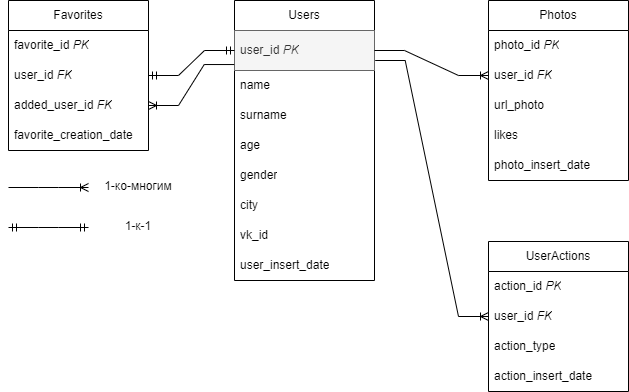

The diagram above was exported from draw.io. Its source (the exported page's mxGraphModel, read from the mxfile embedded in the PNG):
<mxGraphModel dx="1290" dy="542" grid="0" gridSize="10" guides="1" tooltips="1" connect="1" arrows="1" fold="1" page="0" pageScale="1" pageWidth="3300" pageHeight="4681" math="0" shadow="0">
  <root>
    <mxCell id="0" />
    <mxCell id="1" parent="0" />
    <mxCell id="h3TQ16VrkKnIycUdb-QE-1" value="Users" style="swimlane;fontStyle=0;childLayout=stackLayout;horizontal=1;startSize=30;horizontalStack=0;resizeParent=1;resizeParentMax=0;resizeLast=0;collapsible=1;marginBottom=0;whiteSpace=wrap;html=1;" parent="1" vertex="1">
      <mxGeometry x="406" y="40" width="140" height="280" as="geometry" />
    </mxCell>
    <mxCell id="h3TQ16VrkKnIycUdb-QE-2" value="user_id&amp;nbsp;&lt;i&gt;PK&lt;/i&gt;" style="text;strokeColor=#666666;fillColor=#f5f5f5;align=left;verticalAlign=middle;spacingLeft=4;spacingRight=4;overflow=hidden;points=[[0,0.5],[1,0.5]];portConstraint=eastwest;rotatable=0;whiteSpace=wrap;html=1;fontColor=#333333;" parent="h3TQ16VrkKnIycUdb-QE-1" vertex="1">
      <mxGeometry y="30" width="140" height="40" as="geometry" />
    </mxCell>
    <mxCell id="h3TQ16VrkKnIycUdb-QE-3" value="name" style="text;strokeColor=none;fillColor=none;align=left;verticalAlign=middle;spacingLeft=4;spacingRight=4;overflow=hidden;points=[[0,0.5],[1,0.5]];portConstraint=eastwest;rotatable=0;whiteSpace=wrap;html=1;" parent="h3TQ16VrkKnIycUdb-QE-1" vertex="1">
      <mxGeometry y="70" width="140" height="30" as="geometry" />
    </mxCell>
    <mxCell id="h3TQ16VrkKnIycUdb-QE-4" value="surname" style="text;strokeColor=none;fillColor=none;align=left;verticalAlign=middle;spacingLeft=4;spacingRight=4;overflow=hidden;points=[[0,0.5],[1,0.5]];portConstraint=eastwest;rotatable=0;whiteSpace=wrap;html=1;" parent="h3TQ16VrkKnIycUdb-QE-1" vertex="1">
      <mxGeometry y="100" width="140" height="30" as="geometry" />
    </mxCell>
    <mxCell id="h3TQ16VrkKnIycUdb-QE-5" value="age" style="text;strokeColor=none;fillColor=none;align=left;verticalAlign=middle;spacingLeft=4;spacingRight=4;overflow=hidden;points=[[0,0.5],[1,0.5]];portConstraint=eastwest;rotatable=0;whiteSpace=wrap;html=1;" parent="h3TQ16VrkKnIycUdb-QE-1" vertex="1">
      <mxGeometry y="130" width="140" height="30" as="geometry" />
    </mxCell>
    <mxCell id="h3TQ16VrkKnIycUdb-QE-6" value="gender" style="text;strokeColor=none;fillColor=none;align=left;verticalAlign=middle;spacingLeft=4;spacingRight=4;overflow=hidden;points=[[0,0.5],[1,0.5]];portConstraint=eastwest;rotatable=0;whiteSpace=wrap;html=1;" parent="h3TQ16VrkKnIycUdb-QE-1" vertex="1">
      <mxGeometry y="160" width="140" height="30" as="geometry" />
    </mxCell>
    <mxCell id="h3TQ16VrkKnIycUdb-QE-7" value="city" style="text;strokeColor=none;fillColor=none;align=left;verticalAlign=middle;spacingLeft=4;spacingRight=4;overflow=hidden;points=[[0,0.5],[1,0.5]];portConstraint=eastwest;rotatable=0;whiteSpace=wrap;html=1;" parent="h3TQ16VrkKnIycUdb-QE-1" vertex="1">
      <mxGeometry y="190" width="140" height="30" as="geometry" />
    </mxCell>
    <mxCell id="h3TQ16VrkKnIycUdb-QE-8" value="vk_id" style="text;strokeColor=none;fillColor=none;align=left;verticalAlign=middle;spacingLeft=4;spacingRight=4;overflow=hidden;points=[[0,0.5],[1,0.5]];portConstraint=eastwest;rotatable=0;whiteSpace=wrap;html=1;" parent="h3TQ16VrkKnIycUdb-QE-1" vertex="1">
      <mxGeometry y="220" width="140" height="30" as="geometry" />
    </mxCell>
    <mxCell id="h3TQ16VrkKnIycUdb-QE-49" value="user_insert_date" style="text;strokeColor=none;fillColor=none;align=left;verticalAlign=middle;spacingLeft=4;spacingRight=4;overflow=hidden;points=[[0,0.5],[1,0.5]];portConstraint=eastwest;rotatable=0;whiteSpace=wrap;html=1;" parent="h3TQ16VrkKnIycUdb-QE-1" vertex="1">
      <mxGeometry y="250" width="140" height="30" as="geometry" />
    </mxCell>
    <mxCell id="h3TQ16VrkKnIycUdb-QE-9" value="Photos" style="swimlane;fontStyle=0;childLayout=stackLayout;horizontal=1;startSize=30;horizontalStack=0;resizeParent=1;resizeParentMax=0;resizeLast=0;collapsible=1;marginBottom=0;whiteSpace=wrap;html=1;" parent="1" vertex="1">
      <mxGeometry x="660" y="40" width="140" height="180" as="geometry" />
    </mxCell>
    <mxCell id="h3TQ16VrkKnIycUdb-QE-10" value="photo_id&amp;nbsp;&lt;i&gt;PK&lt;/i&gt;" style="text;strokeColor=none;fillColor=none;align=left;verticalAlign=middle;spacingLeft=4;spacingRight=4;overflow=hidden;points=[[0,0.5],[1,0.5]];portConstraint=eastwest;rotatable=0;whiteSpace=wrap;html=1;" parent="h3TQ16VrkKnIycUdb-QE-9" vertex="1">
      <mxGeometry y="30" width="140" height="30" as="geometry" />
    </mxCell>
    <mxCell id="h3TQ16VrkKnIycUdb-QE-11" value="user_id&amp;nbsp;&lt;i&gt;FK&lt;/i&gt;" style="text;strokeColor=none;fillColor=none;align=left;verticalAlign=middle;spacingLeft=4;spacingRight=4;overflow=hidden;points=[[0,0.5],[1,0.5]];portConstraint=eastwest;rotatable=0;whiteSpace=wrap;html=1;" parent="h3TQ16VrkKnIycUdb-QE-9" vertex="1">
      <mxGeometry y="60" width="140" height="30" as="geometry" />
    </mxCell>
    <mxCell id="h3TQ16VrkKnIycUdb-QE-12" value="url_photo" style="text;strokeColor=none;fillColor=none;align=left;verticalAlign=middle;spacingLeft=4;spacingRight=4;overflow=hidden;points=[[0,0.5],[1,0.5]];portConstraint=eastwest;rotatable=0;whiteSpace=wrap;html=1;" parent="h3TQ16VrkKnIycUdb-QE-9" vertex="1">
      <mxGeometry y="90" width="140" height="30" as="geometry" />
    </mxCell>
    <mxCell id="h3TQ16VrkKnIycUdb-QE-13" value="likes" style="text;strokeColor=none;fillColor=none;align=left;verticalAlign=middle;spacingLeft=4;spacingRight=4;overflow=hidden;points=[[0,0.5],[1,0.5]];portConstraint=eastwest;rotatable=0;whiteSpace=wrap;html=1;" parent="h3TQ16VrkKnIycUdb-QE-9" vertex="1">
      <mxGeometry y="120" width="140" height="30" as="geometry" />
    </mxCell>
    <mxCell id="h3TQ16VrkKnIycUdb-QE-16" value="photo_insert_date" style="text;strokeColor=none;fillColor=none;align=left;verticalAlign=middle;spacingLeft=4;spacingRight=4;overflow=hidden;points=[[0,0.5],[1,0.5]];portConstraint=eastwest;rotatable=0;whiteSpace=wrap;html=1;" parent="h3TQ16VrkKnIycUdb-QE-9" vertex="1">
      <mxGeometry y="150" width="140" height="30" as="geometry" />
    </mxCell>
    <mxCell id="h3TQ16VrkKnIycUdb-QE-17" value="Favorites" style="swimlane;fontStyle=0;childLayout=stackLayout;horizontal=1;startSize=30;horizontalStack=0;resizeParent=1;resizeParentMax=0;resizeLast=0;collapsible=1;marginBottom=0;whiteSpace=wrap;html=1;" parent="1" vertex="1">
      <mxGeometry x="180" y="40" width="140" height="150" as="geometry" />
    </mxCell>
    <mxCell id="h3TQ16VrkKnIycUdb-QE-19" value="favorite_id&amp;nbsp;&lt;i&gt;PK&lt;/i&gt;" style="text;strokeColor=none;fillColor=none;align=left;verticalAlign=middle;spacingLeft=4;spacingRight=4;overflow=hidden;points=[[0,0.5],[1,0.5]];portConstraint=eastwest;rotatable=0;whiteSpace=wrap;html=1;" parent="h3TQ16VrkKnIycUdb-QE-17" vertex="1">
      <mxGeometry y="30" width="140" height="30" as="geometry" />
    </mxCell>
    <mxCell id="h3TQ16VrkKnIycUdb-QE-20" value="user_id&amp;nbsp;&lt;i&gt;FK&lt;/i&gt;" style="text;strokeColor=none;fillColor=none;align=left;verticalAlign=middle;spacingLeft=4;spacingRight=4;overflow=hidden;points=[[0,0.5],[1,0.5]];portConstraint=eastwest;rotatable=0;whiteSpace=wrap;html=1;" parent="h3TQ16VrkKnIycUdb-QE-17" vertex="1">
      <mxGeometry y="60" width="140" height="30" as="geometry" />
    </mxCell>
    <mxCell id="h3TQ16VrkKnIycUdb-QE-21" value="added_user_id&amp;nbsp;&lt;i&gt;FK&lt;/i&gt;" style="text;strokeColor=none;fillColor=none;align=left;verticalAlign=middle;spacingLeft=4;spacingRight=4;overflow=hidden;points=[[0,0.5],[1,0.5]];portConstraint=eastwest;rotatable=0;whiteSpace=wrap;html=1;" parent="h3TQ16VrkKnIycUdb-QE-17" vertex="1">
      <mxGeometry y="90" width="140" height="30" as="geometry" />
    </mxCell>
    <mxCell id="h3TQ16VrkKnIycUdb-QE-22" value="favorite_creation_date" style="text;strokeColor=none;fillColor=none;align=left;verticalAlign=middle;spacingLeft=4;spacingRight=4;overflow=hidden;points=[[0,0.5],[1,0.5]];portConstraint=eastwest;rotatable=0;whiteSpace=wrap;html=1;" parent="h3TQ16VrkKnIycUdb-QE-17" vertex="1">
      <mxGeometry y="120" width="140" height="30" as="geometry" />
    </mxCell>
    <mxCell id="h3TQ16VrkKnIycUdb-QE-23" value="UserActions" style="swimlane;fontStyle=0;childLayout=stackLayout;horizontal=1;startSize=30;horizontalStack=0;resizeParent=1;resizeParentMax=0;resizeLast=0;collapsible=1;marginBottom=0;whiteSpace=wrap;html=1;" parent="1" vertex="1">
      <mxGeometry x="660" y="281" width="140" height="150" as="geometry" />
    </mxCell>
    <mxCell id="h3TQ16VrkKnIycUdb-QE-24" value="action_id&amp;nbsp;&lt;i&gt;PK&lt;/i&gt;" style="text;strokeColor=none;fillColor=none;align=left;verticalAlign=middle;spacingLeft=4;spacingRight=4;overflow=hidden;points=[[0,0.5],[1,0.5]];portConstraint=eastwest;rotatable=0;whiteSpace=wrap;html=1;" parent="h3TQ16VrkKnIycUdb-QE-23" vertex="1">
      <mxGeometry y="30" width="140" height="30" as="geometry" />
    </mxCell>
    <mxCell id="B-rU9rURihqC1xYbtftB-1" value="user_id &lt;i&gt;FK&lt;/i&gt;" style="text;strokeColor=none;fillColor=none;align=left;verticalAlign=middle;spacingLeft=4;spacingRight=4;overflow=hidden;points=[[0,0.5],[1,0.5]];portConstraint=eastwest;rotatable=0;whiteSpace=wrap;html=1;" parent="h3TQ16VrkKnIycUdb-QE-23" vertex="1">
      <mxGeometry y="60" width="140" height="30" as="geometry" />
    </mxCell>
    <mxCell id="h3TQ16VrkKnIycUdb-QE-26" value="action_type" style="text;strokeColor=none;fillColor=none;align=left;verticalAlign=middle;spacingLeft=4;spacingRight=4;overflow=hidden;points=[[0,0.5],[1,0.5]];portConstraint=eastwest;rotatable=0;whiteSpace=wrap;html=1;" parent="h3TQ16VrkKnIycUdb-QE-23" vertex="1">
      <mxGeometry y="90" width="140" height="30" as="geometry" />
    </mxCell>
    <mxCell id="h3TQ16VrkKnIycUdb-QE-27" value="action_insert_date" style="text;strokeColor=none;fillColor=none;align=left;verticalAlign=middle;spacingLeft=4;spacingRight=4;overflow=hidden;points=[[0,0.5],[1,0.5]];portConstraint=eastwest;rotatable=0;whiteSpace=wrap;html=1;" parent="h3TQ16VrkKnIycUdb-QE-23" vertex="1">
      <mxGeometry y="120" width="140" height="30" as="geometry" />
    </mxCell>
    <mxCell id="h3TQ16VrkKnIycUdb-QE-36" value="" style="edgeStyle=entityRelationEdgeStyle;fontSize=12;html=1;endArrow=ERoneToMany;rounded=0;exitX=1;exitY=0.5;exitDx=0;exitDy=0;entryX=0;entryY=0.5;entryDx=0;entryDy=0;" parent="1" source="h3TQ16VrkKnIycUdb-QE-2" target="h3TQ16VrkKnIycUdb-QE-11" edge="1">
      <mxGeometry width="100" height="100" relative="1" as="geometry">
        <mxPoint x="590" y="120" as="sourcePoint" />
        <mxPoint x="690" y="20" as="targetPoint" />
      </mxGeometry>
    </mxCell>
    <mxCell id="h3TQ16VrkKnIycUdb-QE-37" value="" style="edgeStyle=entityRelationEdgeStyle;fontSize=12;html=1;endArrow=ERmandOne;startArrow=ERmandOne;rounded=0;exitX=1;exitY=0.5;exitDx=0;exitDy=0;entryX=0;entryY=0.5;entryDx=0;entryDy=0;" parent="1" source="h3TQ16VrkKnIycUdb-QE-20" target="h3TQ16VrkKnIycUdb-QE-2" edge="1">
      <mxGeometry width="100" height="100" relative="1" as="geometry">
        <mxPoint x="270" y="440" as="sourcePoint" />
        <mxPoint x="370" y="340" as="targetPoint" />
      </mxGeometry>
    </mxCell>
    <mxCell id="h3TQ16VrkKnIycUdb-QE-38" value="" style="edgeStyle=entityRelationEdgeStyle;fontSize=12;html=1;endArrow=ERoneToMany;rounded=0;entryX=1;entryY=0.5;entryDx=0;entryDy=0;exitX=-0.002;exitY=0.851;exitDx=0;exitDy=0;exitPerimeter=0;" parent="1" source="h3TQ16VrkKnIycUdb-QE-2" target="h3TQ16VrkKnIycUdb-QE-21" edge="1">
      <mxGeometry width="100" height="100" relative="1" as="geometry">
        <mxPoint x="370" y="140" as="sourcePoint" />
        <mxPoint x="320" y="240" as="targetPoint" />
      </mxGeometry>
    </mxCell>
    <mxCell id="h3TQ16VrkKnIycUdb-QE-41" value="" style="edgeStyle=entityRelationEdgeStyle;fontSize=12;html=1;endArrow=ERoneToMany;rounded=0;" parent="1" edge="1">
      <mxGeometry width="100" height="100" relative="1" as="geometry">
        <mxPoint x="180" y="227" as="sourcePoint" />
        <mxPoint x="260" y="227" as="targetPoint" />
      </mxGeometry>
    </mxCell>
    <mxCell id="h3TQ16VrkKnIycUdb-QE-42" value="1-ко-многим" style="text;html=1;strokeColor=none;fillColor=none;align=center;verticalAlign=middle;whiteSpace=wrap;rounded=0;" parent="1" vertex="1">
      <mxGeometry x="260" y="211" width="100" height="30" as="geometry" />
    </mxCell>
    <mxCell id="h3TQ16VrkKnIycUdb-QE-43" value="" style="edgeStyle=entityRelationEdgeStyle;fontSize=12;html=1;endArrow=ERmandOne;startArrow=ERmandOne;rounded=0;" parent="1" edge="1">
      <mxGeometry width="100" height="100" relative="1" as="geometry">
        <mxPoint x="180" y="267" as="sourcePoint" />
        <mxPoint x="260" y="267" as="targetPoint" />
      </mxGeometry>
    </mxCell>
    <mxCell id="h3TQ16VrkKnIycUdb-QE-44" value="1-к-1" style="text;html=1;strokeColor=none;fillColor=none;align=center;verticalAlign=middle;whiteSpace=wrap;rounded=0;" parent="1" vertex="1">
      <mxGeometry x="260" y="251" width="100" height="30" as="geometry" />
    </mxCell>
    <mxCell id="B-rU9rURihqC1xYbtftB-3" value="" style="edgeStyle=entityRelationEdgeStyle;fontSize=12;html=1;endArrow=ERoneToMany;rounded=0;entryX=0;entryY=0.5;entryDx=0;entryDy=0;exitX=1.005;exitY=0.75;exitDx=0;exitDy=0;exitPerimeter=0;" parent="1" source="h3TQ16VrkKnIycUdb-QE-2" target="B-rU9rURihqC1xYbtftB-1" edge="1">
      <mxGeometry width="100" height="100" relative="1" as="geometry">
        <mxPoint x="550" y="100" as="sourcePoint" />
        <mxPoint x="590" y="350" as="targetPoint" />
      </mxGeometry>
    </mxCell>
  </root>
</mxGraphModel>